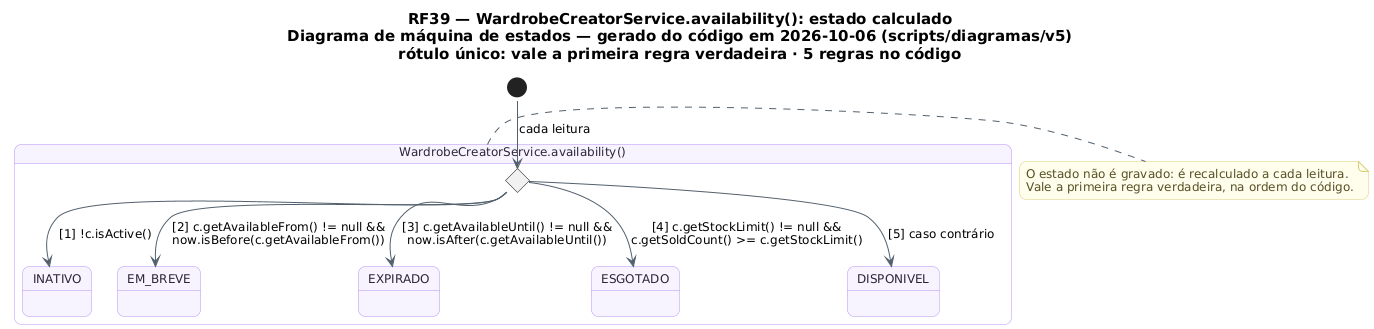

The diagram above was rendered by PlantUML. Its source (embedded in the PNG):
@startuml RF39_MaquinaDeEstados_ItemDaLoja
!pragma layout smetana
skinparam backgroundColor #FFFFFF
skinparam shadowing false
skinparam defaultFontName "DejaVu Sans"
skinparam defaultFontSize 12
skinparam titleFontSize 15
skinparam roundcorner 14
skinparam ArrowColor #52606D
skinparam note {
  BackgroundColor #FFFDEB
  BorderColor #D8CE78
  FontColor #554F24
}
skinparam state {
  BackgroundColor #F8F4FF
  BorderColor #B695F5
  FontColor #2D2438
  StartColor #20A77A
  EndColor #4B5563
}
title RF39 — WardrobeCreatorService.availability(): estado calculado\nDiagrama de máquina de estados — gerado do código em 2026-10-06 (scripts/diagramas/v5)\nrótulo único: vale a primeira regra verdadeira · 5 regras no código

state "WardrobeCreatorService.availability()" as C_availability {
  state C_availability_avaliar <<choice>>
  state "INATIVO" as C_availability_INATIVO
  state "EM_BREVE" as C_availability_EM_BREVE
  state "EXPIRADO" as C_availability_EXPIRADO
  state "ESGOTADO" as C_availability_ESGOTADO
  state "DISPONIVEL" as C_availability_DISPONIVEL
}
[*] --> C_availability_avaliar : cada leitura
C_availability_avaliar --> C_availability_INATIVO : [1] !c.isActive()
C_availability_avaliar --> C_availability_EM_BREVE : [2] c.getAvailableFrom() != null &&\nnow.isBefore(c.getAvailableFrom())
C_availability_avaliar --> C_availability_EXPIRADO : [3] c.getAvailableUntil() != null &&\nnow.isAfter(c.getAvailableUntil())
C_availability_avaliar --> C_availability_ESGOTADO : [4] c.getStockLimit() != null &&\nc.getSoldCount() >= c.getStockLimit()
C_availability_avaliar --> C_availability_DISPONIVEL : [5] caso contrário
note right of C_availability
  O estado não é gravado: é recalculado a cada leitura.
  Vale a primeira regra verdadeira, na ordem do código.
end note
@enduml